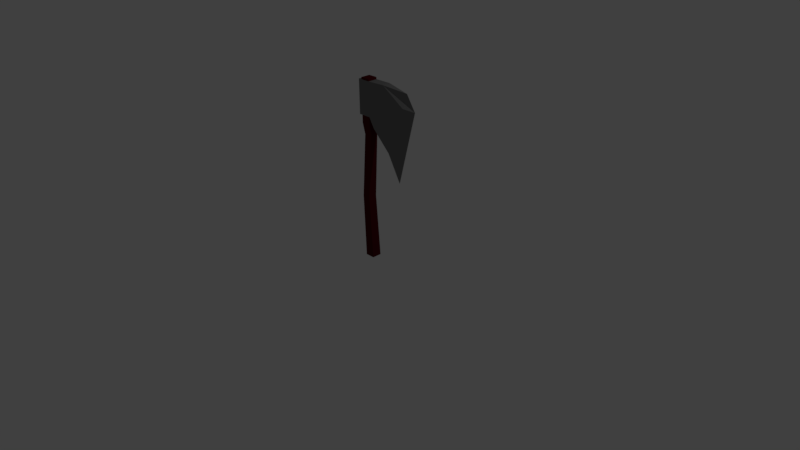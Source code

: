 # Source: axe.blend  (saved by Blender 2.78.0; exported with 4.5.12 LTS)
import bpy
from mathutils import Matrix  # noqa: F401  (used for matrix-valued properties, if any)

bpy.ops.wm.read_factory_settings(use_empty=True)
scene = bpy.context.scene
scene.name = 'Scene'

# ---- collections
col_collection_1 = bpy.data.collections.new('Collection 1'); scene.collection.children.link(col_collection_1)

# ---- materials (node trees are filled in below, after node groups)
mat_wood = bpy.data.materials.new('Wood')
mat_wood.alpha_threshold = 0.0
mat_wood.use_transparent_shadow = False
mat_wood.diffuse_color = (0.07658, 0.004149, 0.006199, 1.0)
mat_wood.roughness = 0.5
mat_metal = bpy.data.materials.new('Metal')
mat_metal.alpha_threshold = 0.0
mat_metal.use_transparent_shadow = False
mat_metal.diffuse_color = (0.1902, 0.1902, 0.1902, 1.0)
mat_metal.roughness = 0.5

# ---- material node trees

# ---- world
world_world = bpy.data.worlds.new('World'); scene.world = world_world
world_world.color = (0.05088, 0.05088, 0.05088)
world_world.use_sun_shadow = False
world_world.sun_shadow_jitter_overblur = 0.0
world_world.cycles.sampling_method = 'MANUAL'

# ---- cameras
cam_camera = bpy.data.cameras.new('Camera')
cam_camera.clip_end = 100.0
cam_camera.lens = 35.0
cam_camera.sensor_width = 32.0
cam_camera.sensor_height = 18.0
cam_camera.ortho_scale = 7.314
cam_camera.dof.focus_distance = 0.0
cam_camera.dof.aperture_fstop = 128.0

# ---- lights
light_lamp = bpy.data.lights.new('Lamp', 'POINT')
light_lamp.transmission_factor = 0.0
light_lamp.cutoff_distance = 30.0
light_lamp.energy = 100.0
light_lamp.shadow_buffer_clip_start = 1.001
light_lamp.shadow_soft_size = 0.1
light_lamp.shadow_maximum_resolution = 0.006
light_lamp.use_absolute_resolution = True

# ---- meshes
me_cube_001 = bpy.data.meshes.new('Cube.001')
me_cube_001.from_pydata([(-0.06249, -0.06249, -1.0), (-0.06249, -0.06249, 0.883), (-0.06249, 0.06249, -1.0), (-0.06249, 0.06249, 0.883), (0.06249, -0.06249, -1.0), (0.06249, -0.06249, 0.8824), (0.06249, 0.06249, -1.0), (0.06249, 0.06249, 0.8824), (-0.06249, -0.06249, 1.32), (-0.06249, 0.06249, 1.32), (0.06249, 0.06249, 1.32), (0.06249, -0.06249, 1.32), (0.1336, 0.0616, 0.7624), (0.1379, -0.06534, 0.7624), (0.1336, 0.0616, 1.322), (0.1336, -0.0616, 1.322), (0.3798, 0.0545, 0.5073), (0.3798, -0.0545, 0.5073), (0.2988, 0.0545, 1.326), (0.2988, -0.0545, 1.326), (0.5067, 0.0, 0.1425), (0.6438, 0.0, 1.287), (0.06249, 0.06249, 1.144), (0.06249, -0.06249, 1.144), (-0.06249, -0.06249, 1.144), (-0.06249, 0.06249, 1.144), (0.1336, 0.0616, 1.18), (0.1336, -0.0616, 1.18), (0.6278, 0.0545, 1.119), (0.6278, -0.0545, 1.119), (0.7716, 0.0, 1.093), (-0.1061, -0.06249, 0.883), (-0.1061, 0.06249, 0.883), (-0.1061, -0.06249, 1.32), (-0.1061, 0.06249, 1.32), (-0.1061, -0.06249, 1.144), (-0.1061, 0.06249, 1.144), (-0.06249, -0.06249, 0.7877), (-0.06249, 0.06249, 0.7877), (0.06249, 0.06249, 0.7871), (0.06249, -0.06249, 0.7871), (-0.03569, 0.05137, 0.6423), (0.06704, 0.05137, 0.6419), (0.06704, -0.05137, 0.6419), (-0.03569, -0.05137, 0.6423), (-0.09688, 0.05486, -0.1799), (0.01284, 0.05486, -0.1802), (0.01284, -0.05486, -0.1802), (-0.09688, -0.05486, -0.1799), (-0.06249, -0.06249, 1.346), (-0.06249, 0.06249, 1.346), (0.06249, 0.06249, 1.346), (0.06249, -0.06249, 1.346)], [], [(37, 1, 3, 38), (38, 3, 7, 39), (39, 7, 5, 40), (40, 5, 1, 37), (2, 6, 4, 0), (10, 11, 15, 14), (11, 10, 51, 52), (25, 3, 32, 36), (24, 23, 11, 8), (22, 25, 9, 10), (5, 7, 12, 13), (23, 5, 13, 27), (22, 10, 14, 26), (26, 14, 18, 28), (17, 16, 20), (13, 12, 16, 17), (27, 13, 17, 29), (14, 15, 19, 18), (29, 17, 20, 30), (18, 19, 21), (28, 18, 21, 30), (16, 28, 30, 20), (19, 29, 30, 21), (15, 27, 29, 19), (12, 26, 28, 16), (7, 22, 26, 12), (11, 23, 27, 15), (7, 3, 25, 22), (1, 5, 23, 24), (8, 9, 34, 33), (36, 35, 33, 34), (32, 31, 35, 36), (9, 25, 36, 34), (3, 1, 31, 32), (24, 8, 33, 35), (1, 24, 35, 31), (43, 40, 37, 44), (42, 39, 40, 43), (41, 38, 39, 42), (44, 37, 38, 41), (48, 44, 41, 45), (45, 41, 42, 46), (46, 42, 43, 47), (47, 43, 44, 48), (4, 47, 48, 0), (6, 46, 47, 4), (2, 45, 46, 6), (0, 48, 45, 2), (51, 50, 49, 52), (9, 8, 49, 50), (8, 11, 52, 49), (10, 9, 50, 51)])
me_cube_001.polygons.foreach_set('material_index', [0, 0, 0, 0, 0, 1, 0, 1, 1, 1, 1, 1, 1, 1, 1, 1, 1, 1, 1, 1, 1, 1, 1, 1, 1, 1, 1, 1, 1, 1, 1, 1, 1, 1, 1, 1, 0, 0, 0, 0, 0, 0, 0, 0, 0, 0, 0, 0, 0, 0, 0, 0])
me_cube_001.materials.append(mat_wood)
me_cube_001.materials.append(mat_metal)
me_cube_001.use_remesh_preserve_volume = False
me_cube_001.use_remesh_preserve_attributes = False
me_cube_001.use_mirror_vertex_groups = False
me_cube_001.update()

# ---- objects
ob_cube_001 = bpy.data.objects.new('Cube.001', me_cube_001)
ob_lamp = bpy.data.objects.new('Lamp', light_lamp)
ob_camera = bpy.data.objects.new('Camera', cam_camera)

# ---- transforms, parenting, visibility, modifiers, constraints
ob_cube_001.location = (0.0, 0.0, 1.0)
ob_cube_001.lineart.crease_threshold = 0.0
ob_lamp.location = (4.076, 1.005, 5.904)
ob_lamp.rotation_euler = (0.6503, 0.05522, 1.866)
ob_lamp.lock_rotations_4d = False
ob_lamp.empty_display_type = 'ARROWS'
ob_lamp.color = (0.0, 0.0, 0.0, 0.0)
ob_lamp.lineart.crease_threshold = 0.0
ob_camera.location = (7.481, -6.508, 5.344)
ob_camera.rotation_euler = (1.109, 0.01082, 0.8149)
ob_camera.lock_rotations_4d = False
ob_camera.empty_display_type = 'ARROWS'
ob_camera.color = (0.0, 0.0, 0.0, 0.0)
ob_camera.display_type = 'WIRE'
ob_camera.lineart.crease_threshold = 0.0

# ---- collection membership
col_collection_1.objects.link(ob_cube_001)
col_collection_1.objects.link(ob_lamp)
col_collection_1.objects.link(ob_camera)

# ---- scene / render settings (as saved in the file)
scene.camera = ob_camera
scene.frame_start = 1; scene.frame_end = 250; scene.frame_set(1)
scene.render.engine = 'BLENDER_EEVEE_NEXT'
scene.render.resolution_percentage = 50
scene.render.dither_intensity = 0.0
scene.cycles.use_denoising = False
scene.cycles.samples = 128
scene.cycles.sampling_pattern = 'TABULATED_SOBOL'
scene.cycles.light_sampling_threshold = 0.0
scene.cycles.use_adaptive_sampling = False
scene.cycles.use_light_tree = False
scene.cycles.blur_glossy = 0.0
scene.cycles.sample_clamp_indirect = 0.0
scene.view_settings.view_transform = 'Standard'
bpy.context.view_layer.update()
